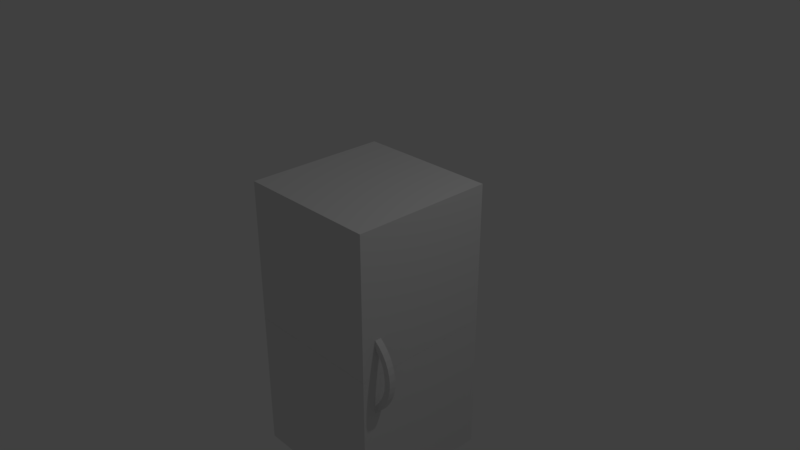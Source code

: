 # Source: fridge.blend  (saved by Blender 2.79.0; exported with 4.5.12 LTS)
import bpy
from mathutils import Matrix  # noqa: F401  (used for matrix-valued properties, if any)

bpy.ops.wm.read_factory_settings(use_empty=True)
scene = bpy.context.scene
scene.name = 'Scene'

# ---- collections
col_collection_1 = bpy.data.collections.new('Collection 1'); scene.collection.children.link(col_collection_1)

# ---- materials (node trees are filled in below, after node groups)
mat_material_001 = bpy.data.materials.new('Material.001')
mat_material_001.alpha_threshold = 0.0
mat_material_001.use_transparent_shadow = False
mat_material_001.roughness = 0.5
mat_material_001.line_color = (0.0, 0.0, 0.0, 1.0)

# ---- material node trees

# ---- world
world_world = bpy.data.worlds.new('World'); scene.world = world_world
world_world.color = (0.05088, 0.05088, 0.05088)
world_world.use_sun_shadow = False
world_world.sun_shadow_jitter_overblur = 0.0
world_world.cycles.sampling_method = 'MANUAL'

# ---- cameras
cam_camera = bpy.data.cameras.new('Camera')
cam_camera.clip_end = 100.0
cam_camera.lens = 35.0
cam_camera.sensor_width = 32.0
cam_camera.sensor_height = 18.0
cam_camera.ortho_scale = 7.314
cam_camera.dof.focus_distance = 0.0
cam_camera.dof.aperture_fstop = 128.0

# ---- lights
light_lamp = bpy.data.lights.new('Lamp', 'POINT')
light_lamp.transmission_factor = 0.0
light_lamp.cutoff_distance = 30.0
light_lamp.energy = 100.0
light_lamp.shadow_buffer_clip_start = 1.001
light_lamp.shadow_soft_size = 0.1
light_lamp.shadow_maximum_resolution = 0.006
light_lamp.use_absolute_resolution = True

# ---- meshes
me_cube_002 = bpy.data.meshes.new('Cube.002')
me_cube_002.from_pydata([(1.0, 1.0, -1.0), (1.0, -1.0, -1.0), (-1.0, -1.0, -1.0), (-1.0, 1.0, -1.0), (1.0, 1.0, 1.0), (1.0, -1.0, 1.0), (-1.0, -1.0, 1.0), (-1.0, 1.0, 1.0), (1.0, 1.0, 0.9992), (1.0, -1.0, 0.9992), (-1.0, -1.0, 0.9992), (-1.0, 1.0, 0.9992), (1.0, 1.0, 2.999), (1.0, -1.0, 2.999), (-1.0, -1.0, 2.999), (-1.0, 1.0, 2.999), (0.954, -0.8035, 0.5299), (0.9519, -0.8035, 1.455), (0.954, -0.7152, 0.5299), (0.9519, -0.7152, 1.455), (1.013, -0.8035, 0.4647), (1.004, -0.8035, 1.526), (1.013, -0.7152, 0.4647), (1.004, -0.7152, 1.526), (1.013, -0.8035, 0.5921), (1.061, -0.8035, 0.6572), (1.102, -0.8035, 0.7273), (1.134, -0.8035, 0.8019), (1.155, -0.8035, 0.8804), (1.164, -0.8035, 0.9609), (1.163, -0.8035, 1.042), (1.153, -0.8035, 1.122), (1.133, -0.8035, 1.2), (1.102, -0.8035, 1.275), (1.06, -0.8035, 1.344), (1.008, -0.8035, 1.405), (1.008, -0.7152, 1.405), (1.06, -0.7152, 1.344), (1.102, -0.7152, 1.275), (1.133, -0.7152, 1.2), (1.153, -0.7152, 1.122), (1.163, -0.7152, 1.042), (1.164, -0.7152, 0.9609), (1.155, -0.7152, 0.8804), (1.134, -0.7152, 0.8019), (1.102, -0.7152, 0.7273), (1.061, -0.7152, 0.6572), (1.013, -0.7152, 0.5921), (1.071, -0.7152, 1.467), (1.131, -0.7152, 1.395), (1.181, -0.7152, 1.315), (1.216, -0.7152, 1.229), (1.24, -0.7152, 1.14), (1.252, -0.7152, 1.048), (1.252, -0.7152, 0.9554), (1.241, -0.7152, 0.8634), (1.218, -0.7152, 0.7737), (1.181, -0.7152, 0.6885), (1.135, -0.7152, 0.6085), (1.08, -0.7152, 0.5347), (1.071, -0.8035, 1.467), (1.131, -0.8035, 1.395), (1.181, -0.8035, 1.315), (1.216, -0.8035, 1.229), (1.24, -0.8035, 1.14), (1.252, -0.8035, 1.048), (1.252, -0.8035, 0.9554), (1.241, -0.8035, 0.8634), (1.218, -0.8035, 0.7737), (1.181, -0.8035, 0.6885), (1.135, -0.8035, 0.6085), (1.08, -0.8035, 0.5347)], [], [(0, 1, 2, 3), (4, 7, 6, 5), (0, 4, 5, 1), (1, 5, 6, 2), (2, 6, 7, 3), (4, 0, 3, 7), (8, 9, 10, 11), (12, 15, 14, 13), (8, 12, 13, 9), (9, 13, 14, 10), (10, 14, 15, 11), (12, 8, 11, 15), (35, 17, 19, 36), (36, 19, 23, 48), (48, 23, 21, 60), (60, 21, 17, 35), (18, 22, 20, 16), (23, 19, 17, 21), (20, 71, 24, 16), (71, 70, 25, 24), (70, 69, 26, 25), (69, 68, 27, 26), (68, 67, 28, 27), (67, 66, 29, 28), (66, 65, 30, 29), (65, 64, 31, 30), (64, 63, 32, 31), (63, 62, 33, 32), (62, 61, 34, 33), (61, 60, 35, 34), (22, 59, 71, 20), (59, 58, 70, 71), (58, 57, 69, 70), (57, 56, 68, 69), (56, 55, 67, 68), (55, 54, 66, 67), (54, 53, 65, 66), (53, 52, 64, 65), (52, 51, 63, 64), (51, 50, 62, 63), (50, 49, 61, 62), (49, 48, 60, 61), (18, 47, 59, 22), (47, 46, 58, 59), (46, 45, 57, 58), (45, 44, 56, 57), (44, 43, 55, 56), (43, 42, 54, 55), (42, 41, 53, 54), (41, 40, 52, 53), (40, 39, 51, 52), (39, 38, 50, 51), (38, 37, 49, 50), (37, 36, 48, 49), (16, 24, 47, 18), (24, 25, 46, 47), (25, 26, 45, 46), (26, 27, 44, 45), (27, 28, 43, 44), (28, 29, 42, 43), (29, 30, 41, 42), (30, 31, 40, 41), (31, 32, 39, 40), (32, 33, 38, 39), (33, 34, 37, 38), (34, 35, 36, 37)])
me_cube_002.materials.append(mat_material_001)
me_cube_002.use_remesh_preserve_volume = False
me_cube_002.use_remesh_preserve_attributes = False
me_cube_002.use_mirror_vertex_groups = False
me_cube_002.update()

# ---- objects
ob_lamp = bpy.data.objects.new('Lamp', light_lamp)
ob_camera = bpy.data.objects.new('Camera', cam_camera)
ob_cube_001 = bpy.data.objects.new('Cube.001', me_cube_002)

# ---- transforms, parenting, visibility, modifiers, constraints
ob_lamp.location = (4.076, 1.005, 5.904)
ob_lamp.rotation_euler = (0.6503, 0.05522, 1.866)
ob_lamp.lock_rotations_4d = False
ob_lamp.empty_display_type = 'ARROWS'
ob_lamp.color = (0.0, 0.0, 0.0, 0.0)
ob_lamp.lineart.crease_threshold = 0.0
ob_camera.location = (7.481, -6.508, 5.344)
ob_camera.rotation_euler = (1.109, 0.0, 0.8149)
ob_camera.lock_rotations_4d = False
ob_camera.empty_display_type = 'ARROWS'
ob_camera.color = (0.0, 0.0, 0.0, 0.0)
ob_camera.display_type = 'WIRE'
ob_camera.lineart.crease_threshold = 0.0
ob_cube_001.location = (0.0, 0.0, -1.999)
ob_cube_001.lock_rotations_4d = False
ob_cube_001.empty_display_type = 'ARROWS'
ob_cube_001.lineart.crease_threshold = 0.0

# ---- collection membership
col_collection_1.objects.link(ob_lamp)
col_collection_1.objects.link(ob_camera)
col_collection_1.objects.link(ob_cube_001)

# ---- scene / render settings (as saved in the file)
scene.camera = ob_camera
scene.frame_start = 1; scene.frame_end = 250; scene.frame_set(1)
scene.render.engine = 'BLENDER_EEVEE_NEXT'
scene.render.resolution_percentage = 50
scene.render.dither_intensity = 0.0
scene.cycles.use_denoising = False
scene.cycles.samples = 128
scene.cycles.sampling_pattern = 'TABULATED_SOBOL'
scene.cycles.use_adaptive_sampling = False
scene.cycles.use_light_tree = False
scene.cycles.blur_glossy = 0.0
scene.cycles.sample_clamp_indirect = 0.0
scene.view_settings.view_transform = 'Standard'
bpy.context.view_layer.update()
